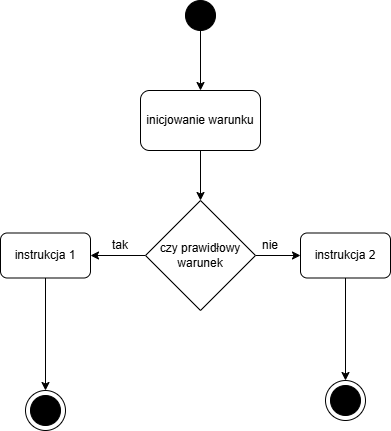

The diagram above was exported from draw.io. Its source (the exported page's mxGraphModel, read from the mxfile embedded in the PNG):
<mxGraphModel dx="544" dy="608" grid="1" gridSize="10" guides="1" tooltips="1" connect="1" arrows="1" fold="1" page="1" pageScale="1" pageWidth="827" pageHeight="1169" background="#ffffff" math="0" shadow="0">
  <root>
    <mxCell id="0" />
    <mxCell id="1" parent="0" />
    <mxCell id="old9s47M1B5A5S4rcZrk-8" edge="1" parent="1" source="old9s47M1B5A5S4rcZrk-1" style="edgeStyle=orthogonalEdgeStyle;rounded=0;orthogonalLoop=1;jettySize=auto;html=1;entryX=0.5;entryY=0;entryDx=0;entryDy=0;" target="CMqntZudXqvtQyMn0oih-1">
      <mxGeometry relative="1" as="geometry">
        <mxPoint x="250" y="250" as="targetPoint" />
      </mxGeometry>
    </mxCell>
    <mxCell id="old9s47M1B5A5S4rcZrk-1" parent="1" style="rounded=1;whiteSpace=wrap;html=1;" value="inicjowanie warunku" vertex="1">
      <mxGeometry height="60" width="120" x="190" y="120" as="geometry" />
    </mxCell>
    <mxCell id="old9s47M1B5A5S4rcZrk-7" edge="1" parent="1" source="old9s47M1B5A5S4rcZrk-4" style="edgeStyle=orthogonalEdgeStyle;rounded=0;orthogonalLoop=1;jettySize=auto;html=1;entryX=0.5;entryY=0;entryDx=0;entryDy=0;" target="old9s47M1B5A5S4rcZrk-1">
      <mxGeometry relative="1" as="geometry" />
    </mxCell>
    <mxCell id="old9s47M1B5A5S4rcZrk-4" parent="1" style="ellipse;whiteSpace=wrap;html=1;aspect=fixed;fillColor=#000000;" value="" vertex="1">
      <mxGeometry height="30" width="30" x="235" y="30" as="geometry" />
    </mxCell>
    <mxCell id="old9s47M1B5A5S4rcZrk-6" connectable="0" parent="1" style="group" value="" vertex="1">
      <mxGeometry height="40" width="40" x="375" y="410" as="geometry" />
    </mxCell>
    <mxCell id="old9s47M1B5A5S4rcZrk-3" parent="old9s47M1B5A5S4rcZrk-6" style="ellipse;whiteSpace=wrap;html=1;aspect=fixed;" value="" vertex="1">
      <mxGeometry height="40" width="40" as="geometry" />
    </mxCell>
    <mxCell id="old9s47M1B5A5S4rcZrk-5" parent="old9s47M1B5A5S4rcZrk-6" style="ellipse;whiteSpace=wrap;html=1;aspect=fixed;fillColor=#000000;" value="" vertex="1">
      <mxGeometry height="30" width="30" x="5" y="5" as="geometry" />
    </mxCell>
    <mxCell id="CMqntZudXqvtQyMn0oih-10" edge="1" parent="1" source="CMqntZudXqvtQyMn0oih-1" style="edgeStyle=orthogonalEdgeStyle;rounded=0;orthogonalLoop=1;jettySize=auto;html=1;entryX=1;entryY=0.5;entryDx=0;entryDy=0;" target="CMqntZudXqvtQyMn0oih-3">
      <mxGeometry relative="1" as="geometry" />
    </mxCell>
    <mxCell id="CMqntZudXqvtQyMn0oih-11" edge="1" parent="1" source="CMqntZudXqvtQyMn0oih-1" style="edgeStyle=orthogonalEdgeStyle;rounded=0;orthogonalLoop=1;jettySize=auto;html=1;entryX=0;entryY=0.5;entryDx=0;entryDy=0;" target="CMqntZudXqvtQyMn0oih-4">
      <mxGeometry relative="1" as="geometry" />
    </mxCell>
    <mxCell id="CMqntZudXqvtQyMn0oih-1" parent="1" style="rhombus;whiteSpace=wrap;html=1;" value="czy prawidłowy warunek" vertex="1">
      <mxGeometry height="110" width="110" x="195" y="230" as="geometry" />
    </mxCell>
    <mxCell id="CMqntZudXqvtQyMn0oih-8" edge="1" parent="1" source="CMqntZudXqvtQyMn0oih-3" style="edgeStyle=orthogonalEdgeStyle;rounded=0;orthogonalLoop=1;jettySize=auto;html=1;entryX=0.5;entryY=0;entryDx=0;entryDy=0;" target="CMqntZudXqvtQyMn0oih-6">
      <mxGeometry relative="1" as="geometry" />
    </mxCell>
    <mxCell id="CMqntZudXqvtQyMn0oih-3" parent="1" style="rounded=1;whiteSpace=wrap;html=1;" value="instrukcja 1" vertex="1">
      <mxGeometry height="45" width="90" x="50" y="262.5" as="geometry" />
    </mxCell>
    <mxCell id="CMqntZudXqvtQyMn0oih-9" edge="1" parent="1" source="CMqntZudXqvtQyMn0oih-4" style="edgeStyle=orthogonalEdgeStyle;rounded=0;orthogonalLoop=1;jettySize=auto;html=1;entryX=0.5;entryY=0;entryDx=0;entryDy=0;" target="old9s47M1B5A5S4rcZrk-3">
      <mxGeometry relative="1" as="geometry" />
    </mxCell>
    <mxCell id="CMqntZudXqvtQyMn0oih-4" parent="1" style="rounded=1;whiteSpace=wrap;html=1;" value="instrukcja 2" vertex="1">
      <mxGeometry height="45" width="90" x="350" y="262.5" as="geometry" />
    </mxCell>
    <mxCell id="CMqntZudXqvtQyMn0oih-5" connectable="0" parent="1" style="group" value="" vertex="1">
      <mxGeometry height="40" width="40" x="75" y="420" as="geometry" />
    </mxCell>
    <mxCell id="CMqntZudXqvtQyMn0oih-6" parent="CMqntZudXqvtQyMn0oih-5" style="ellipse;whiteSpace=wrap;html=1;aspect=fixed;" value="" vertex="1">
      <mxGeometry height="40" width="40" as="geometry" />
    </mxCell>
    <mxCell id="CMqntZudXqvtQyMn0oih-7" parent="CMqntZudXqvtQyMn0oih-5" style="ellipse;whiteSpace=wrap;html=1;aspect=fixed;fillColor=#000000;" value="" vertex="1">
      <mxGeometry height="30" width="30" x="5" y="5" as="geometry" />
    </mxCell>
    <mxCell id="CMqntZudXqvtQyMn0oih-12" parent="1" style="text;html=1;whiteSpace=wrap;strokeColor=none;fillColor=none;align=center;verticalAlign=middle;rounded=0;" value="tak" vertex="1">
      <mxGeometry height="30" width="60" x="140" y="260" as="geometry" />
    </mxCell>
    <mxCell id="CMqntZudXqvtQyMn0oih-13" parent="1" style="text;html=1;whiteSpace=wrap;strokeColor=none;fillColor=none;align=center;verticalAlign=middle;rounded=0;" value="nie" vertex="1">
      <mxGeometry height="30" width="60" x="290" y="260" as="geometry" />
    </mxCell>
  </root>
</mxGraphModel>